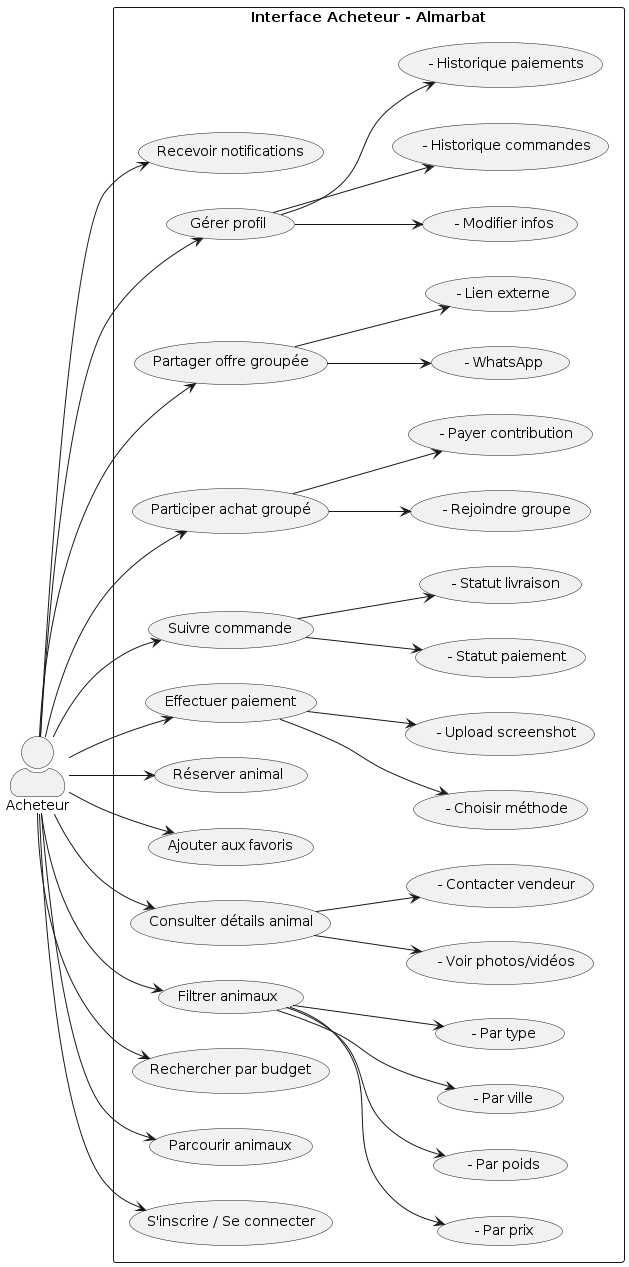

The diagram above was rendered by PlantUML. Its source (embedded in the PNG):
@startuml
left to right direction
skinparam actorStyle awesome

actor "Acheteur" as Buyer

rectangle "Interface Acheteur - Almarbat" {
  
  usecase "S'inscrire / Se connecter" as UC1
  usecase "Parcourir animaux" as UC2
  usecase "Rechercher par budget" as UC3
  usecase "Filtrer animaux" as UC4
  usecase "   - Par prix" as UC4a
  usecase "   - Par poids" as UC4b
  usecase "   - Par ville" as UC4c
  usecase "   - Par type" as UC4d
  
  usecase "Consulter détails animal" as UC5
  usecase "   - Voir photos/vidéos" as UC5a
  usecase "   - Contacter vendeur" as UC5b
  
  usecase "Ajouter aux favoris" as UC6
  usecase "Réserver animal" as UC7
  usecase "Effectuer paiement" as UC8
  usecase "   - Choisir méthode" as UC8a
  usecase "   - Upload screenshot" as UC8b
  
  usecase "Suivre commande" as UC9
  usecase "   - Statut paiement" as UC9a
  usecase "   - Statut livraison" as UC9b
  
  usecase "Participer achat groupé" as UC10
  usecase "   - Rejoindre groupe" as UC10a
  usecase "   - Payer contribution" as UC10b
  
  usecase "Partager offre groupée" as UC11
  usecase "   - WhatsApp" as UC11a
  usecase "   - Lien externe" as UC11b
  
  usecase "Gérer profil" as UC12
  usecase "   - Modifier infos" as UC12a
  usecase "   - Historique commandes" as UC12b
  usecase "   - Historique paiements" as UC12c
  
  usecase "Recevoir notifications" as UC13
}

Buyer --> UC1
Buyer --> UC2
Buyer --> UC3
Buyer --> UC4
UC4 --> UC4a
UC4 --> UC4b
UC4 --> UC4c
UC4 --> UC4d
Buyer --> UC5
UC5 --> UC5a
UC5 --> UC5b
Buyer --> UC6
Buyer --> UC7
Buyer --> UC8
UC8 --> UC8a
UC8 --> UC8b
Buyer --> UC9
UC9 --> UC9a
UC9 --> UC9b
Buyer --> UC10
UC10 --> UC10a
UC10 --> UC10b
Buyer --> UC11
UC11 --> UC11a
UC11 --> UC11b
Buyer --> UC12
UC12 --> UC12a
UC12 --> UC12b
UC12 --> UC12c
Buyer --> UC13
@enduml